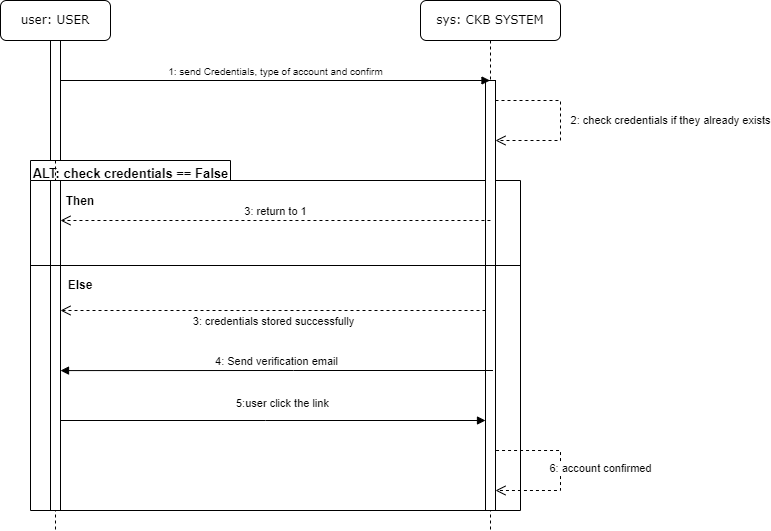

The diagram above was exported from draw.io. Its source (the exported page's mxGraphModel, read from the mxfile embedded in the PNG):
<mxGraphModel dx="1276" dy="614" grid="1" gridSize="10" guides="1" tooltips="1" connect="1" arrows="1" fold="1" page="1" pageScale="1" pageWidth="1100" pageHeight="850" background="none" math="0" shadow="0">
  <root>
    <mxCell id="0" />
    <mxCell id="1" parent="0" />
    <mxCell id="c9YGVi8dIVV5b6dwELXU-8" value="" style="shape=folder;fontStyle=1;spacingTop=10;tabWidth=200;tabHeight=20;tabPosition=left;html=1;whiteSpace=wrap;" parent="1" vertex="1">
      <mxGeometry x="100" y="240" width="490" height="350" as="geometry" />
    </mxCell>
    <mxCell id="7baba1c4bc27f4b0-2" value="sys: CKB SYSTEM" style="shape=umlLifeline;perimeter=lifelinePerimeter;whiteSpace=wrap;html=1;container=1;collapsible=0;recursiveResize=0;outlineConnect=0;rounded=1;shadow=0;comic=0;labelBackgroundColor=none;strokeWidth=1;fontFamily=Verdana;fontSize=12;align=center;" parent="1" vertex="1">
      <mxGeometry x="490" y="80" width="140" height="530" as="geometry" />
    </mxCell>
    <mxCell id="c9YGVi8dIVV5b6dwELXU-20" value="6: account confirmed" style="html=1;verticalAlign=bottom;endArrow=open;dashed=1;endSize=8;curved=0;rounded=0;" parent="7baba1c4bc27f4b0-2" target="c9YGVi8dIVV5b6dwELXU-22" edge="1">
      <mxGeometry x="0.1106" y="40" relative="1" as="geometry">
        <mxPoint x="69.54761904761908" y="450" as="sourcePoint" />
        <mxPoint x="80" y="490" as="targetPoint" />
        <Array as="points">
          <mxPoint x="140.00000000000006" y="450" />
          <mxPoint x="140.00000000000006" y="490" />
        </Array>
        <mxPoint as="offset" />
      </mxGeometry>
    </mxCell>
    <mxCell id="c9YGVi8dIVV5b6dwELXU-22" value="" style="html=1;points=[[0,0,0,0,5],[0,1,0,0,-5],[1,0,0,0,5],[1,1,0,0,-5]];perimeter=orthogonalPerimeter;outlineConnect=0;targetShapes=umlLifeline;portConstraint=eastwest;newEdgeStyle={&quot;curved&quot;:0,&quot;rounded&quot;:0};" parent="7baba1c4bc27f4b0-2" vertex="1">
      <mxGeometry x="65" y="80" width="10" height="430" as="geometry" />
    </mxCell>
    <mxCell id="c9YGVi8dIVV5b6dwELXU-7" value="2: check credentials if they already exists" style="html=1;verticalAlign=bottom;endArrow=open;dashed=1;endSize=8;curved=0;rounded=0;" parent="7baba1c4bc27f4b0-2" source="c9YGVi8dIVV5b6dwELXU-22" target="c9YGVi8dIVV5b6dwELXU-22" edge="1">
      <mxGeometry x="0.1106" y="110" relative="1" as="geometry">
        <mxPoint x="80" y="100" as="sourcePoint" />
        <mxPoint x="80" y="140" as="targetPoint" />
        <Array as="points">
          <mxPoint x="140.00000000000006" y="100" />
          <mxPoint x="140.00000000000006" y="140" />
        </Array>
        <mxPoint as="offset" />
      </mxGeometry>
    </mxCell>
    <mxCell id="c9YGVi8dIVV5b6dwELXU-18" value="5:user click the link" style="endArrow=block;endFill=1;html=1;edgeStyle=orthogonalEdgeStyle;align=left;verticalAlign=top;rounded=0;" parent="7baba1c4bc27f4b0-2" edge="1">
      <mxGeometry x="-0.1809" y="30" relative="1" as="geometry">
        <mxPoint x="-360.18965517241384" y="420" as="sourcePoint" />
        <mxPoint x="65" y="420" as="targetPoint" />
        <Array as="points">
          <mxPoint x="-155" y="420" />
          <mxPoint x="-155" y="420" />
        </Array>
        <mxPoint as="offset" />
      </mxGeometry>
    </mxCell>
    <mxCell id="7baba1c4bc27f4b0-8" value="user: USER" style="shape=umlLifeline;perimeter=lifelinePerimeter;whiteSpace=wrap;html=1;container=1;collapsible=0;recursiveResize=0;outlineConnect=0;rounded=1;shadow=0;comic=0;labelBackgroundColor=none;strokeWidth=1;fontFamily=Verdana;fontSize=12;align=center;" parent="1" vertex="1">
      <mxGeometry x="70" y="80" width="110" height="530" as="geometry" />
    </mxCell>
    <mxCell id="c9YGVi8dIVV5b6dwELXU-12" value="&lt;b&gt;Then&lt;/b&gt;" style="text;html=1;strokeColor=none;fillColor=none;align=center;verticalAlign=middle;whiteSpace=wrap;rounded=0;" parent="7baba1c4bc27f4b0-8" vertex="1">
      <mxGeometry x="50" y="186" width="60" height="30" as="geometry" />
    </mxCell>
    <mxCell id="a6EysgqjrxFKnPUc8R09-1" value="" style="html=1;points=[[0,0,0,0,5],[0,1,0,0,-5],[1,0,0,0,5],[1,1,0,0,-5]];perimeter=orthogonalPerimeter;outlineConnect=0;targetShapes=umlLifeline;portConstraint=eastwest;newEdgeStyle={&quot;curved&quot;:0,&quot;rounded&quot;:0};" parent="7baba1c4bc27f4b0-8" vertex="1">
      <mxGeometry x="50" y="40" width="10" height="120" as="geometry" />
    </mxCell>
    <mxCell id="c9YGVi8dIVV5b6dwELXU-6" value="&lt;font style=&quot;font-size: 10px;&quot;&gt;1: send Credentials, type of account and confirm&lt;br&gt;&lt;/font&gt;" style="html=1;verticalAlign=bottom;endArrow=block;curved=0;rounded=0;" parent="1" edge="1">
      <mxGeometry width="80" relative="1" as="geometry">
        <mxPoint x="130" y="160" as="sourcePoint" />
        <mxPoint x="559.4999999999998" y="160" as="targetPoint" />
      </mxGeometry>
    </mxCell>
    <mxCell id="c9YGVi8dIVV5b6dwELXU-9" value="&lt;font style=&quot;font-size: 13px;&quot;&gt;ALT: check credentials == False&lt;/font&gt;" style="text;align=center;fontStyle=1;verticalAlign=middle;spacingLeft=3;spacingRight=3;strokeColor=none;rotatable=0;points=[[0,0.5],[1,0.5]];portConstraint=eastwest;html=1;" parent="1" vertex="1">
      <mxGeometry x="110" y="240" width="180" height="26" as="geometry" />
    </mxCell>
    <mxCell id="c9YGVi8dIVV5b6dwELXU-11" value="3: return to 1" style="html=1;verticalAlign=bottom;endArrow=open;dashed=1;endSize=8;curved=0;rounded=0;" parent="1" target="a6EysgqjrxFKnPUc8R09-2" edge="1">
      <mxGeometry x="0.0018" relative="1" as="geometry">
        <mxPoint x="559.9499999999998" y="300" as="sourcePoint" />
        <mxPoint x="130" y="300" as="targetPoint" />
        <mxPoint as="offset" />
      </mxGeometry>
    </mxCell>
    <mxCell id="c9YGVi8dIVV5b6dwELXU-14" value="&lt;b&gt;Else&lt;/b&gt;" style="text;html=1;strokeColor=none;fillColor=none;align=center;verticalAlign=middle;whiteSpace=wrap;rounded=0;" parent="1" vertex="1">
      <mxGeometry x="120" y="350" width="60" height="30" as="geometry" />
    </mxCell>
    <mxCell id="c9YGVi8dIVV5b6dwELXU-17" value="4: Send verification email" style="html=1;verticalAlign=bottom;endArrow=block;curved=0;rounded=0;entryX=1;entryY=0.576;entryDx=0;entryDy=0;entryPerimeter=0;" parent="1" target="a6EysgqjrxFKnPUc8R09-2" edge="1">
      <mxGeometry width="80" relative="1" as="geometry">
        <mxPoint x="562.4799999999998" y="450" as="sourcePoint" />
        <mxPoint x="127.52761904761904" y="450" as="targetPoint" />
        <Array as="points">
          <mxPoint x="362.98" y="450" />
        </Array>
      </mxGeometry>
    </mxCell>
    <mxCell id="c9YGVi8dIVV5b6dwELXU-16" value="3: credentials stored successfully" style="html=1;verticalAlign=bottom;endArrow=open;dashed=1;endSize=8;curved=0;rounded=0;movable=1;resizable=1;rotatable=1;deletable=1;editable=1;locked=0;connectable=1;" parent="1" source="c9YGVi8dIVV5b6dwELXU-22" target="a6EysgqjrxFKnPUc8R09-2" edge="1">
      <mxGeometry x="-0.0011" y="20" relative="1" as="geometry">
        <mxPoint x="550" y="390" as="sourcePoint" />
        <mxPoint x="119.99761904761904" y="480" as="targetPoint" />
        <Array as="points">
          <mxPoint x="450" y="390" />
          <mxPoint x="320" y="390" />
        </Array>
        <mxPoint as="offset" />
      </mxGeometry>
    </mxCell>
    <mxCell id="a6EysgqjrxFKnPUc8R09-2" value="" style="html=1;points=[[0,0,0,0,5],[0,1,0,0,-5],[1,0,0,0,5],[1,1,0,0,-5]];perimeter=orthogonalPerimeter;outlineConnect=0;targetShapes=umlLifeline;portConstraint=eastwest;newEdgeStyle={&quot;curved&quot;:0,&quot;rounded&quot;:0};" parent="1" vertex="1">
      <mxGeometry x="120" y="260" width="10" height="330" as="geometry" />
    </mxCell>
    <mxCell id="c9YGVi8dIVV5b6dwELXU-13" value="" style="endArrow=none;html=1;rounded=0;exitX=0;exitY=0;exitDx=0;exitDy=105;exitPerimeter=0;entryX=0;entryY=0;entryDx=490;entryDy=105;entryPerimeter=0;" parent="1" source="c9YGVi8dIVV5b6dwELXU-8" target="c9YGVi8dIVV5b6dwELXU-8" edge="1">
      <mxGeometry width="50" height="50" relative="1" as="geometry">
        <mxPoint x="390" y="430" as="sourcePoint" />
        <mxPoint x="640" y="441" as="targetPoint" />
      </mxGeometry>
    </mxCell>
  </root>
</mxGraphModel>